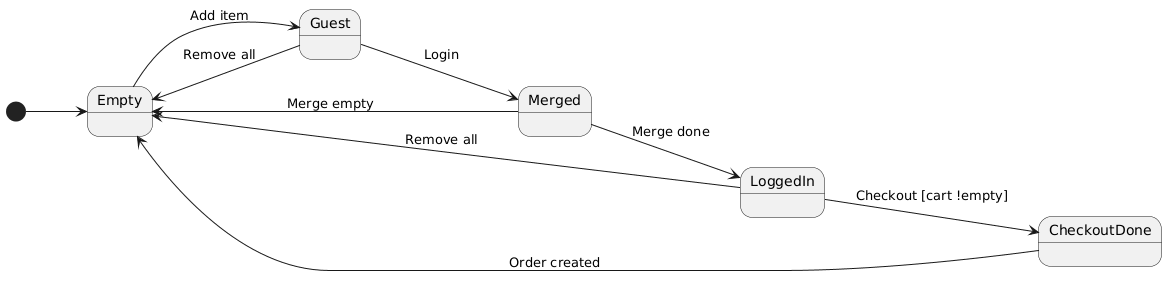

The diagram above was rendered by PlantUML. Its source (embedded in the PNG):
@startuml
left to right direction

[*] --> Empty

Empty --> Guest : Add item
Guest --> Empty : Remove all
Guest --> Merged : Login
Merged --> Empty : Merge empty
Merged --> LoggedIn : Merge done
LoggedIn --> Empty : Remove all
LoggedIn --> CheckoutDone : Checkout [cart !empty]
CheckoutDone --> Empty : Order created
@enduml